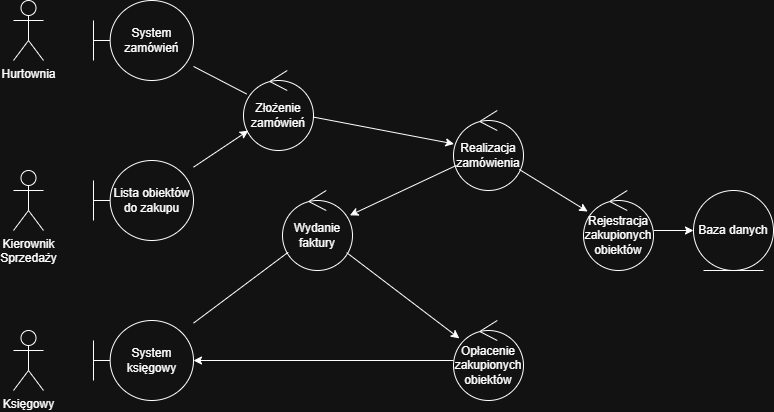

The diagram above was exported from draw.io. Its source (the exported page's mxGraphModel, read from the mxfile embedded in the PNG):
<mxGraphModel dx="1434" dy="746" grid="1" gridSize="10" guides="1" tooltips="1" connect="1" arrows="1" fold="1" page="1" pageScale="1" pageWidth="827" pageHeight="1169" math="0" shadow="0">
  <root>
    <mxCell id="0" />
    <mxCell id="1" parent="0" />
    <mxCell id="syStxAr2tAMvpP7afRM2-1" value="Hurtownia" style="shape=umlActor;verticalLabelPosition=bottom;verticalAlign=top;html=1;" vertex="1" parent="1">
      <mxGeometry x="40" y="100" width="30" height="60" as="geometry" />
    </mxCell>
    <mxCell id="syStxAr2tAMvpP7afRM2-2" value="Księgowy" style="shape=umlActor;verticalLabelPosition=bottom;verticalAlign=top;html=1;" vertex="1" parent="1">
      <mxGeometry x="40" y="430" width="30" height="60" as="geometry" />
    </mxCell>
    <mxCell id="syStxAr2tAMvpP7afRM2-3" value="Kierownik&lt;div&gt;Sprzedaży&lt;/div&gt;" style="shape=umlActor;verticalLabelPosition=bottom;verticalAlign=top;html=1;" vertex="1" parent="1">
      <mxGeometry x="40" y="270" width="30" height="60" as="geometry" />
    </mxCell>
    <mxCell id="syStxAr2tAMvpP7afRM2-4" value="System księgowy" style="shape=umlBoundary;whiteSpace=wrap;html=1;" vertex="1" parent="1">
      <mxGeometry x="120" y="420" width="100" height="80" as="geometry" />
    </mxCell>
    <mxCell id="syStxAr2tAMvpP7afRM2-5" value="System zamówień" style="shape=umlBoundary;whiteSpace=wrap;html=1;" vertex="1" parent="1">
      <mxGeometry x="120" y="100" width="100" height="80" as="geometry" />
    </mxCell>
    <mxCell id="syStxAr2tAMvpP7afRM2-6" value="Lista obiektów do zakupu" style="shape=umlBoundary;whiteSpace=wrap;html=1;" vertex="1" parent="1">
      <mxGeometry x="120" y="260" width="100" height="80" as="geometry" />
    </mxCell>
    <mxCell id="syStxAr2tAMvpP7afRM2-7" value="Złożenie zamówień" style="ellipse;shape=umlControl;whiteSpace=wrap;html=1;" vertex="1" parent="1">
      <mxGeometry x="270" y="170" width="70" height="80" as="geometry" />
    </mxCell>
    <mxCell id="syStxAr2tAMvpP7afRM2-8" value="" style="endArrow=classic;html=1;rounded=0;" edge="1" parent="1" source="syStxAr2tAMvpP7afRM2-6" target="syStxAr2tAMvpP7afRM2-7">
      <mxGeometry width="50" height="50" relative="1" as="geometry">
        <mxPoint x="350" y="310" as="sourcePoint" />
        <mxPoint x="400" y="260" as="targetPoint" />
      </mxGeometry>
    </mxCell>
    <mxCell id="syStxAr2tAMvpP7afRM2-9" value="" style="endArrow=none;html=1;rounded=0;" edge="1" parent="1" source="syStxAr2tAMvpP7afRM2-7" target="syStxAr2tAMvpP7afRM2-5">
      <mxGeometry width="50" height="50" relative="1" as="geometry">
        <mxPoint x="350" y="310" as="sourcePoint" />
        <mxPoint x="400" y="260" as="targetPoint" />
      </mxGeometry>
    </mxCell>
    <mxCell id="syStxAr2tAMvpP7afRM2-10" value="Baza danych" style="ellipse;shape=umlEntity;whiteSpace=wrap;html=1;" vertex="1" parent="1">
      <mxGeometry x="720" y="290" width="80" height="80" as="geometry" />
    </mxCell>
    <mxCell id="syStxAr2tAMvpP7afRM2-11" value="Rejestracja zakupionych obiektów" style="ellipse;shape=umlControl;whiteSpace=wrap;html=1;" vertex="1" parent="1">
      <mxGeometry x="610" y="290" width="70" height="80" as="geometry" />
    </mxCell>
    <mxCell id="syStxAr2tAMvpP7afRM2-12" value="Opłacenie zakupionych obiektów" style="ellipse;shape=umlControl;whiteSpace=wrap;html=1;" vertex="1" parent="1">
      <mxGeometry x="480" y="420" width="70" height="80" as="geometry" />
    </mxCell>
    <mxCell id="syStxAr2tAMvpP7afRM2-13" value="Wydanie faktury" style="ellipse;shape=umlControl;whiteSpace=wrap;html=1;" vertex="1" parent="1">
      <mxGeometry x="309" y="290" width="70" height="80" as="geometry" />
    </mxCell>
    <mxCell id="syStxAr2tAMvpP7afRM2-14" value="" style="endArrow=classic;html=1;rounded=0;" edge="1" parent="1" source="syStxAr2tAMvpP7afRM2-11" target="syStxAr2tAMvpP7afRM2-10">
      <mxGeometry width="50" height="50" relative="1" as="geometry">
        <mxPoint x="680" y="380" as="sourcePoint" />
        <mxPoint x="440" y="260" as="targetPoint" />
      </mxGeometry>
    </mxCell>
    <mxCell id="syStxAr2tAMvpP7afRM2-15" value="" style="endArrow=classic;html=1;rounded=0;" edge="1" parent="1" source="syStxAr2tAMvpP7afRM2-12" target="syStxAr2tAMvpP7afRM2-4">
      <mxGeometry width="50" height="50" relative="1" as="geometry">
        <mxPoint x="390" y="310" as="sourcePoint" />
        <mxPoint x="440" y="260" as="targetPoint" />
      </mxGeometry>
    </mxCell>
    <mxCell id="syStxAr2tAMvpP7afRM2-18" value="" style="endArrow=classic;html=1;rounded=0;" edge="1" parent="1" source="syStxAr2tAMvpP7afRM2-13" target="syStxAr2tAMvpP7afRM2-12">
      <mxGeometry width="50" height="50" relative="1" as="geometry">
        <mxPoint x="390" y="350" as="sourcePoint" />
        <mxPoint x="470" y="470" as="targetPoint" />
      </mxGeometry>
    </mxCell>
    <mxCell id="syStxAr2tAMvpP7afRM2-19" value="" style="endArrow=none;html=1;rounded=0;" edge="1" parent="1" source="syStxAr2tAMvpP7afRM2-13" target="syStxAr2tAMvpP7afRM2-4">
      <mxGeometry width="50" height="50" relative="1" as="geometry">
        <mxPoint x="390" y="310" as="sourcePoint" />
        <mxPoint x="440" y="260" as="targetPoint" />
      </mxGeometry>
    </mxCell>
    <mxCell id="syStxAr2tAMvpP7afRM2-20" value="Realizacja zamówienia" style="ellipse;shape=umlControl;whiteSpace=wrap;html=1;" vertex="1" parent="1">
      <mxGeometry x="480" y="210" width="70" height="80" as="geometry" />
    </mxCell>
    <mxCell id="syStxAr2tAMvpP7afRM2-21" value="" style="endArrow=classic;html=1;rounded=0;" edge="1" parent="1" source="syStxAr2tAMvpP7afRM2-7" target="syStxAr2tAMvpP7afRM2-20">
      <mxGeometry width="50" height="50" relative="1" as="geometry">
        <mxPoint x="390" y="310" as="sourcePoint" />
        <mxPoint x="440" y="260" as="targetPoint" />
      </mxGeometry>
    </mxCell>
    <mxCell id="syStxAr2tAMvpP7afRM2-22" value="" style="endArrow=classic;html=1;rounded=0;" edge="1" parent="1" source="syStxAr2tAMvpP7afRM2-20" target="syStxAr2tAMvpP7afRM2-11">
      <mxGeometry width="50" height="50" relative="1" as="geometry">
        <mxPoint x="390" y="310" as="sourcePoint" />
        <mxPoint x="440" y="260" as="targetPoint" />
      </mxGeometry>
    </mxCell>
    <mxCell id="syStxAr2tAMvpP7afRM2-23" value="" style="endArrow=classic;html=1;rounded=0;" edge="1" parent="1" source="syStxAr2tAMvpP7afRM2-20" target="syStxAr2tAMvpP7afRM2-13">
      <mxGeometry width="50" height="50" relative="1" as="geometry">
        <mxPoint x="390" y="310" as="sourcePoint" />
        <mxPoint x="440" y="260" as="targetPoint" />
      </mxGeometry>
    </mxCell>
  </root>
</mxGraphModel>